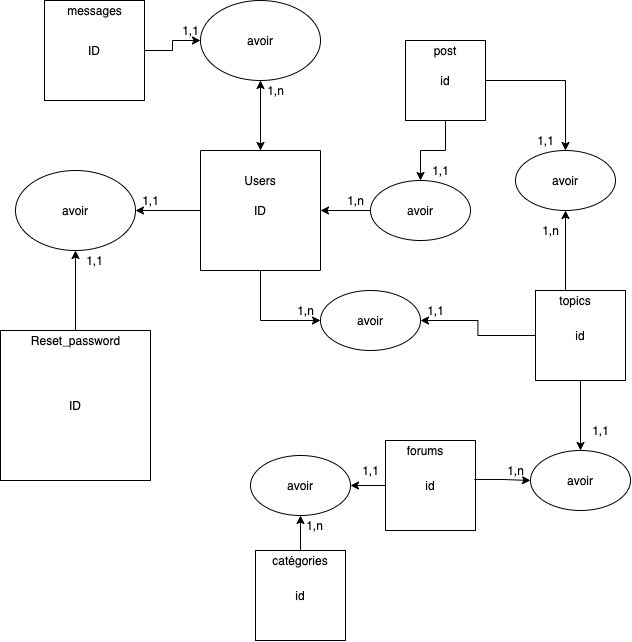

The diagram above was exported from draw.io. Its source (the exported page's mxGraphModel, read from the mxfile embedded in the PNG):
<mxGraphModel dx="1246" dy="1849" grid="1" gridSize="10" guides="1" tooltips="1" connect="1" arrows="1" fold="1" page="1" pageScale="1" pageWidth="827" pageHeight="1169" math="0" shadow="0">
  <root>
    <mxCell id="0" />
    <mxCell id="1" parent="0" />
    <mxCell id="CWAAl8TAQGxLlS_P4-BX-27" style="edgeStyle=orthogonalEdgeStyle;rounded=0;orthogonalLoop=1;jettySize=auto;html=1;exitX=0.5;exitY=0;exitDx=0;exitDy=0;" parent="1" source="CWAAl8TAQGxLlS_P4-BX-1" target="CWAAl8TAQGxLlS_P4-BX-2" edge="1">
      <mxGeometry relative="1" as="geometry" />
    </mxCell>
    <mxCell id="CWAAl8TAQGxLlS_P4-BX-1" value="ID" style="whiteSpace=wrap;html=1;aspect=fixed;" parent="1" vertex="1">
      <mxGeometry x="80" y="-60" width="150" height="150" as="geometry" />
    </mxCell>
    <mxCell id="CWAAl8TAQGxLlS_P4-BX-2" value="avoir" style="ellipse;whiteSpace=wrap;html=1;" parent="1" vertex="1">
      <mxGeometry x="95" y="-220" width="120" height="80" as="geometry" />
    </mxCell>
    <mxCell id="jgJntzR44HDkdYmYRml3-2" value="" style="edgeStyle=orthogonalEdgeStyle;rounded=0;orthogonalLoop=1;jettySize=auto;html=1;" edge="1" parent="1" source="CWAAl8TAQGxLlS_P4-BX-6" target="jgJntzR44HDkdYmYRml3-1">
      <mxGeometry relative="1" as="geometry" />
    </mxCell>
    <mxCell id="jgJntzR44HDkdYmYRml3-49" value="" style="edgeStyle=orthogonalEdgeStyle;rounded=0;orthogonalLoop=1;jettySize=auto;html=1;entryX=0;entryY=0.5;entryDx=0;entryDy=0;" edge="1" parent="1" source="CWAAl8TAQGxLlS_P4-BX-6" target="jgJntzR44HDkdYmYRml3-13">
      <mxGeometry relative="1" as="geometry" />
    </mxCell>
    <mxCell id="jgJntzR44HDkdYmYRml3-53" value="" style="edgeStyle=orthogonalEdgeStyle;rounded=0;orthogonalLoop=1;jettySize=auto;html=1;entryX=1;entryY=0.5;entryDx=0;entryDy=0;" edge="1" parent="1" source="CWAAl8TAQGxLlS_P4-BX-6" target="CWAAl8TAQGxLlS_P4-BX-2">
      <mxGeometry relative="1" as="geometry" />
    </mxCell>
    <mxCell id="CWAAl8TAQGxLlS_P4-BX-6" value="ID" style="whiteSpace=wrap;html=1;aspect=fixed;direction=south;" parent="1" vertex="1">
      <mxGeometry x="280" y="-240" width="120" height="120" as="geometry" />
    </mxCell>
    <mxCell id="CWAAl8TAQGxLlS_P4-BX-12" value="Reset_password" style="text;html=1;align=center;verticalAlign=middle;resizable=0;points=[];autosize=1;" parent="1" vertex="1">
      <mxGeometry x="105" y="-60" width="100" height="20" as="geometry" />
    </mxCell>
    <mxCell id="jgJntzR44HDkdYmYRml3-55" value="" style="edgeStyle=orthogonalEdgeStyle;rounded=0;orthogonalLoop=1;jettySize=auto;html=1;" edge="1" parent="1" source="CWAAl8TAQGxLlS_P4-BX-22" target="jgJntzR44HDkdYmYRml3-1">
      <mxGeometry relative="1" as="geometry" />
    </mxCell>
    <mxCell id="CWAAl8TAQGxLlS_P4-BX-22" value="ID" style="whiteSpace=wrap;html=1;aspect=fixed;" parent="1" vertex="1">
      <mxGeometry x="124" y="-390" width="100" height="100" as="geometry" />
    </mxCell>
    <mxCell id="CWAAl8TAQGxLlS_P4-BX-26" value="messages" style="text;html=1;align=center;verticalAlign=middle;resizable=0;points=[];autosize=1;" parent="1" vertex="1">
      <mxGeometry x="139" y="-390" width="70" height="20" as="geometry" />
    </mxCell>
    <mxCell id="jgJntzR44HDkdYmYRml3-4" value="Users" style="text;html=1;strokeColor=none;fillColor=none;align=center;verticalAlign=middle;whiteSpace=wrap;rounded=0;" vertex="1" parent="1">
      <mxGeometry x="320" y="-220" width="40" height="20" as="geometry" />
    </mxCell>
    <mxCell id="jgJntzR44HDkdYmYRml3-6" value="1,n" style="text;html=1;align=center;verticalAlign=middle;resizable=0;points=[];autosize=1;" vertex="1" parent="1">
      <mxGeometry x="340" y="-310" width="30" height="20" as="geometry" />
    </mxCell>
    <mxCell id="jgJntzR44HDkdYmYRml3-7" value="1,1" style="text;html=1;align=center;verticalAlign=middle;resizable=0;points=[];autosize=1;" vertex="1" parent="1">
      <mxGeometry x="505" y="-230" width="30" height="20" as="geometry" />
    </mxCell>
    <mxCell id="jgJntzR44HDkdYmYRml3-8" value="1,1&lt;br&gt;" style="text;html=1;align=center;verticalAlign=middle;resizable=0;points=[];autosize=1;" vertex="1" parent="1">
      <mxGeometry x="215" y="-200" width="30" height="20" as="geometry" />
    </mxCell>
    <mxCell id="jgJntzR44HDkdYmYRml3-9" value="1,1&lt;br&gt;" style="text;html=1;align=center;verticalAlign=middle;resizable=0;points=[];autosize=1;" vertex="1" parent="1">
      <mxGeometry x="159" y="-140" width="30" height="20" as="geometry" />
    </mxCell>
    <mxCell id="jgJntzR44HDkdYmYRml3-32" value="" style="edgeStyle=orthogonalEdgeStyle;rounded=0;orthogonalLoop=1;jettySize=auto;html=1;" edge="1" parent="1" source="jgJntzR44HDkdYmYRml3-10" target="jgJntzR44HDkdYmYRml3-30">
      <mxGeometry relative="1" as="geometry" />
    </mxCell>
    <mxCell id="jgJntzR44HDkdYmYRml3-10" value="id" style="whiteSpace=wrap;html=1;aspect=fixed;" vertex="1" parent="1">
      <mxGeometry x="615" y="-100" width="90" height="90" as="geometry" />
    </mxCell>
    <mxCell id="jgJntzR44HDkdYmYRml3-22" value="" style="edgeStyle=orthogonalEdgeStyle;rounded=0;orthogonalLoop=1;jettySize=auto;html=1;exitX=0.25;exitY=0;exitDx=0;exitDy=0;" edge="1" parent="1" source="jgJntzR44HDkdYmYRml3-12" target="jgJntzR44HDkdYmYRml3-20">
      <mxGeometry relative="1" as="geometry" />
    </mxCell>
    <mxCell id="jgJntzR44HDkdYmYRml3-12" value="topics" style="text;html=1;strokeColor=none;fillColor=none;align=center;verticalAlign=middle;whiteSpace=wrap;rounded=0;" vertex="1" parent="1">
      <mxGeometry x="635" y="-100" width="40" height="20" as="geometry" />
    </mxCell>
    <mxCell id="jgJntzR44HDkdYmYRml3-13" value="avoir" style="ellipse;whiteSpace=wrap;html=1;" vertex="1" parent="1">
      <mxGeometry x="400" y="-100" width="100" height="60" as="geometry" />
    </mxCell>
    <mxCell id="jgJntzR44HDkdYmYRml3-16" value="1,n" style="text;html=1;align=center;verticalAlign=middle;resizable=0;points=[];autosize=1;" vertex="1" parent="1">
      <mxGeometry x="420" y="-200" width="30" height="20" as="geometry" />
    </mxCell>
    <mxCell id="jgJntzR44HDkdYmYRml3-21" value="" style="edgeStyle=orthogonalEdgeStyle;rounded=0;orthogonalLoop=1;jettySize=auto;html=1;" edge="1" parent="1" source="jgJntzR44HDkdYmYRml3-18" target="jgJntzR44HDkdYmYRml3-20">
      <mxGeometry relative="1" as="geometry" />
    </mxCell>
    <mxCell id="jgJntzR44HDkdYmYRml3-42" value="" style="edgeStyle=orthogonalEdgeStyle;rounded=0;orthogonalLoop=1;jettySize=auto;html=1;" edge="1" parent="1" source="jgJntzR44HDkdYmYRml3-18" target="jgJntzR44HDkdYmYRml3-41">
      <mxGeometry relative="1" as="geometry" />
    </mxCell>
    <mxCell id="jgJntzR44HDkdYmYRml3-18" value="id" style="whiteSpace=wrap;html=1;aspect=fixed;" vertex="1" parent="1">
      <mxGeometry x="485" y="-350" width="80" height="80" as="geometry" />
    </mxCell>
    <mxCell id="jgJntzR44HDkdYmYRml3-19" value="post" style="text;html=1;strokeColor=none;fillColor=none;align=center;verticalAlign=middle;whiteSpace=wrap;rounded=0;" vertex="1" parent="1">
      <mxGeometry x="505" y="-350" width="40" height="20" as="geometry" />
    </mxCell>
    <mxCell id="jgJntzR44HDkdYmYRml3-20" value="avoir" style="ellipse;whiteSpace=wrap;html=1;" vertex="1" parent="1">
      <mxGeometry x="595" y="-240" width="100" height="60" as="geometry" />
    </mxCell>
    <mxCell id="jgJntzR44HDkdYmYRml3-23" value="1,n" style="text;html=1;align=center;verticalAlign=middle;resizable=0;points=[];autosize=1;" vertex="1" parent="1">
      <mxGeometry x="615" y="-170" width="30" height="20" as="geometry" />
    </mxCell>
    <mxCell id="jgJntzR44HDkdYmYRml3-24" value="1,1" style="text;html=1;align=center;verticalAlign=middle;resizable=0;points=[];autosize=1;" vertex="1" parent="1">
      <mxGeometry x="610" y="-260" width="30" height="20" as="geometry" />
    </mxCell>
    <mxCell id="jgJntzR44HDkdYmYRml3-17" value="1,1" style="text;html=1;align=center;verticalAlign=middle;resizable=0;points=[];autosize=1;rotation=0;" vertex="1" parent="1">
      <mxGeometry x="500" y="-90" width="30" height="20" as="geometry" />
    </mxCell>
    <mxCell id="jgJntzR44HDkdYmYRml3-26" value="" style="edgeStyle=orthogonalEdgeStyle;rounded=0;orthogonalLoop=1;jettySize=auto;html=1;entryX=1;entryY=0.5;entryDx=0;entryDy=0;" edge="1" parent="1" source="jgJntzR44HDkdYmYRml3-10" target="jgJntzR44HDkdYmYRml3-13">
      <mxGeometry relative="1" as="geometry">
        <mxPoint x="615" y="-55" as="sourcePoint" />
        <mxPoint x="510" y="-190" as="targetPoint" />
      </mxGeometry>
    </mxCell>
    <mxCell id="jgJntzR44HDkdYmYRml3-39" value="" style="edgeStyle=orthogonalEdgeStyle;rounded=0;orthogonalLoop=1;jettySize=auto;html=1;" edge="1" parent="1" source="jgJntzR44HDkdYmYRml3-27" target="jgJntzR44HDkdYmYRml3-37">
      <mxGeometry relative="1" as="geometry" />
    </mxCell>
    <mxCell id="jgJntzR44HDkdYmYRml3-27" value="id" style="whiteSpace=wrap;html=1;aspect=fixed;" vertex="1" parent="1">
      <mxGeometry x="465" y="50" width="90" height="90" as="geometry" />
    </mxCell>
    <mxCell id="jgJntzR44HDkdYmYRml3-28" value="" style="edgeStyle=orthogonalEdgeStyle;rounded=0;orthogonalLoop=1;jettySize=auto;html=1;exitX=0.987;exitY=0.433;exitDx=0;exitDy=0;exitPerimeter=0;" edge="1" parent="1" source="jgJntzR44HDkdYmYRml3-27" target="jgJntzR44HDkdYmYRml3-30">
      <mxGeometry relative="1" as="geometry">
        <mxPoint x="560" y="90" as="sourcePoint" />
      </mxGeometry>
    </mxCell>
    <mxCell id="jgJntzR44HDkdYmYRml3-29" value="forums" style="text;html=1;strokeColor=none;fillColor=none;align=center;verticalAlign=middle;whiteSpace=wrap;rounded=0;" vertex="1" parent="1">
      <mxGeometry x="485" y="50" width="40" height="20" as="geometry" />
    </mxCell>
    <mxCell id="jgJntzR44HDkdYmYRml3-30" value="avoir" style="ellipse;whiteSpace=wrap;html=1;" vertex="1" parent="1">
      <mxGeometry x="610" y="60" width="100" height="60" as="geometry" />
    </mxCell>
    <mxCell id="jgJntzR44HDkdYmYRml3-31" value="1,n" style="text;html=1;align=center;verticalAlign=middle;resizable=0;points=[];autosize=1;" vertex="1" parent="1">
      <mxGeometry x="580" y="70" width="30" height="20" as="geometry" />
    </mxCell>
    <mxCell id="jgJntzR44HDkdYmYRml3-33" value="1,1" style="text;html=1;align=center;verticalAlign=middle;resizable=0;points=[];autosize=1;" vertex="1" parent="1">
      <mxGeometry x="665" y="30" width="30" height="20" as="geometry" />
    </mxCell>
    <mxCell id="jgJntzR44HDkdYmYRml3-50" value="" style="edgeStyle=orthogonalEdgeStyle;rounded=0;orthogonalLoop=1;jettySize=auto;html=1;" edge="1" parent="1" source="jgJntzR44HDkdYmYRml3-34" target="jgJntzR44HDkdYmYRml3-37">
      <mxGeometry relative="1" as="geometry" />
    </mxCell>
    <mxCell id="jgJntzR44HDkdYmYRml3-34" value="id" style="whiteSpace=wrap;html=1;aspect=fixed;" vertex="1" parent="1">
      <mxGeometry x="335" y="160" width="90" height="90" as="geometry" />
    </mxCell>
    <mxCell id="jgJntzR44HDkdYmYRml3-36" value="catégories" style="text;html=1;strokeColor=none;fillColor=none;align=center;verticalAlign=middle;whiteSpace=wrap;rounded=0;" vertex="1" parent="1">
      <mxGeometry x="360" y="160" width="40" height="20" as="geometry" />
    </mxCell>
    <mxCell id="jgJntzR44HDkdYmYRml3-37" value="avoir" style="ellipse;whiteSpace=wrap;html=1;" vertex="1" parent="1">
      <mxGeometry x="330" y="65" width="100" height="60" as="geometry" />
    </mxCell>
    <mxCell id="jgJntzR44HDkdYmYRml3-38" value="1,n" style="text;html=1;align=center;verticalAlign=middle;resizable=0;points=[];autosize=1;" vertex="1" parent="1">
      <mxGeometry x="379" y="125" width="30" height="20" as="geometry" />
    </mxCell>
    <mxCell id="jgJntzR44HDkdYmYRml3-40" value="1,1" style="text;html=1;align=center;verticalAlign=middle;resizable=0;points=[];autosize=1;" vertex="1" parent="1">
      <mxGeometry x="435" y="70" width="30" height="20" as="geometry" />
    </mxCell>
    <mxCell id="jgJntzR44HDkdYmYRml3-43" value="" style="edgeStyle=orthogonalEdgeStyle;rounded=0;orthogonalLoop=1;jettySize=auto;html=1;" edge="1" parent="1" source="jgJntzR44HDkdYmYRml3-1" target="CWAAl8TAQGxLlS_P4-BX-6">
      <mxGeometry relative="1" as="geometry" />
    </mxCell>
    <mxCell id="jgJntzR44HDkdYmYRml3-41" value="avoir" style="ellipse;whiteSpace=wrap;html=1;" vertex="1" parent="1">
      <mxGeometry x="450" y="-210" width="100" height="60" as="geometry" />
    </mxCell>
    <mxCell id="jgJntzR44HDkdYmYRml3-48" value="1,n" style="text;html=1;align=center;verticalAlign=middle;resizable=0;points=[];autosize=1;" vertex="1" parent="1">
      <mxGeometry x="370" y="-90" width="30" height="20" as="geometry" />
    </mxCell>
    <mxCell id="jgJntzR44HDkdYmYRml3-1" value="avoir" style="ellipse;whiteSpace=wrap;html=1;" vertex="1" parent="1">
      <mxGeometry x="280" y="-390" width="120" height="80" as="geometry" />
    </mxCell>
    <mxCell id="jgJntzR44HDkdYmYRml3-54" value="" style="edgeStyle=orthogonalEdgeStyle;rounded=0;orthogonalLoop=1;jettySize=auto;html=1;entryX=0.5;entryY=0;entryDx=0;entryDy=0;" edge="1" parent="1" source="jgJntzR44HDkdYmYRml3-41" target="CWAAl8TAQGxLlS_P4-BX-6">
      <mxGeometry relative="1" as="geometry">
        <mxPoint x="509.9999999999998" y="-370" as="sourcePoint" />
        <mxPoint x="340.0000000000002" y="-240" as="targetPoint" />
      </mxGeometry>
    </mxCell>
    <mxCell id="jgJntzR44HDkdYmYRml3-56" value="1,1" style="text;html=1;align=center;verticalAlign=middle;resizable=0;points=[];autosize=1;" vertex="1" parent="1">
      <mxGeometry x="255" y="-370" width="30" height="20" as="geometry" />
    </mxCell>
  </root>
</mxGraphModel>